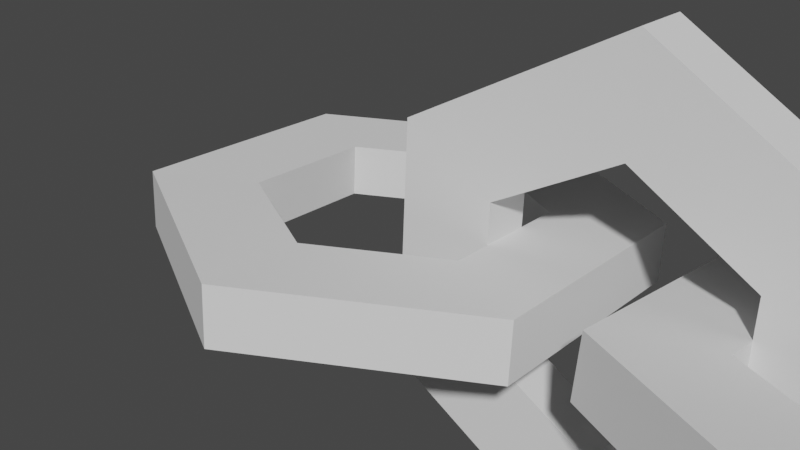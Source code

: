 # Source: Chain.blend  (saved by Blender 2.91.10; exported with 4.5.12 LTS)
import bpy
from mathutils import Matrix  # noqa: F401  (used for matrix-valued properties, if any)

bpy.ops.wm.read_factory_settings(use_empty=True)
scene = bpy.context.scene
scene.name = 'Scene'

# ---- collections
col_collection_1 = bpy.data.collections.new('Collection 1'); scene.collection.children.link(col_collection_1)
col_collection_1_001 = bpy.data.collections.new('Collection 1.001')  # instanced only; not linked into the scene
col_collection_1_002 = bpy.data.collections.new('Collection 1.002')  # instanced only; not linked into the scene
col_collection_1_003 = bpy.data.collections.new('Collection 1.003')  # instanced only; not linked into the scene

# ---- world
world_world = bpy.data.worlds.new('World'); scene.world = world_world
world_world.use_nodes = True; world_world.node_tree.nodes.clear()
_N = world_world.node_tree.nodes; _L = world_world.node_tree.links
n0 = _N.new('ShaderNodeOutputWorld'); n0.name = 'World Output'; n0.location = (300, 300)
n1 = _N.new('ShaderNodeBackground'); n1.name = 'Background'; n1.location = (10, 300)
n1.inputs[0].default_value = (0.05088, 0.05088, 0.05088, 1.0)
_L.new(n1.outputs[0], n0.inputs[0])
n0.is_active_output = True
world_world.color = (0.05088, 0.05088, 0.05088)
world_world.use_sun_shadow = False
world_world.sun_shadow_jitter_overblur = 0.0

# ---- meshes
me_cylinder = bpy.data.meshes.new('Cylinder')
me_cylinder.from_pydata([(0.0, 1.0, -1.0), (0.0, 1.0, 1.0), (0.866, 0.5, -1.0), (0.866, 0.5, 1.0), (0.866, -0.5, -1.0), (0.866, -0.5, 1.0), (-8.742e-08, -1.0, -1.0), (-8.742e-08, -1.0, 1.0), (-0.866, -0.5, -1.0), (-0.866, -0.5, 1.0), (-0.866, 0.5, -1.0), (-0.866, 0.5, 1.0), (0.4903, 0.2831, 0.9741), (-1.048e-08, 0.5661, 0.9741), (0.4903, -0.2831, 0.9741), (-5.997e-08, -0.5661, 0.9741), (-0.4903, -0.2831, 0.9741), (-0.4903, 0.2831, 0.9741), (0.4903, 0.2831, -0.8226), (-1.048e-08, 0.5661, -0.8226), (0.4903, -0.2831, -0.8226), (-5.997e-08, -0.5661, -0.8226), (-0.4903, -0.2831, -0.8226), (-0.4903, 0.2831, -0.8226)], [], [(14, 20, 21, 15), (12, 18, 20, 14), (0, 2, 18, 19), (10, 0, 19, 23), (7, 5, 14, 15), (8, 10, 23, 22), (6, 8, 22, 21), (4, 6, 21, 20), (2, 4, 20, 18), (1, 11, 17, 13), (9, 7, 15, 16), (5, 3, 12, 14), (11, 9, 16, 17), (3, 1, 13, 12), (0, 10, 11, 1), (8, 9, 11, 10), (6, 7, 9, 8), (4, 5, 7, 6), (2, 3, 5, 4), (0, 1, 3, 2), (15, 21, 22, 16), (16, 22, 23, 17), (17, 23, 19, 13), (13, 19, 18, 12)])
_uv = me_cylinder.uv_layers.new(name='UVMap')
_uv.uv.foreach_set('vector', [0.6667, 1.0, 0.0, 0.0, 0.0, 0.0, 0.5, 1.0, 0.8333, 1.0, 0.0, 0.0, 0.0, 0.0, 0.6667, 1.0, 0.0, 0.0, 0.0, 0.0, 0.0, 0.0, 0.0, 0.0, 0.0, 0.0, 0.0, 0.0, 0.0, 0.0, 0.0, 0.0, 0.5, 1.0, 0.6667, 1.0, 0.6667, 1.0, 0.5, 1.0, 0.0, 0.0, 0.0, 0.0, 0.0, 0.0, 0.0, 0.0, 0.0, 0.0, 0.0, 0.0, 0.0, 0.0, 0.0, 0.0, 0.0, 0.0, 0.0, 0.0, 0.0, 0.0, 0.0, 0.0, 0.0, 0.0, 0.0, 0.0, 0.0, 0.0, 0.0, 0.0, -8.941e-08, 1.0, 0.1667, 1.0, 0.1667, 1.0, -8.941e-08, 1.0, 0.3333, 1.0, 0.5, 1.0, 0.5, 1.0, 0.3333, 1.0, 0.6667, 1.0, 0.8333, 1.0, 0.8333, 1.0, 0.6667, 1.0, 0.1667, 1.0, 0.3333, 1.0, 0.3333, 1.0, 0.1667, 1.0, 0.8333, 1.0, 1.0, 1.0, 1.0, 1.0, 0.8333, 1.0, 0.0, 0.0, 0.0, 0.0, 0.1667, 1.0, -8.941e-08, 1.0, 0.0, 0.0, 0.3333, 1.0, 0.1667, 1.0, 0.0, 0.0, 0.0, 0.0, 0.5, 1.0, 0.3333, 1.0, 0.0, 0.0, 0.0, 0.0, 0.6667, 1.0, 0.5, 1.0, 0.0, 0.0, 0.0, 0.0, 0.8333, 1.0, 0.6667, 1.0, 0.0, 0.0, 0.0, 0.0, 1.0, 1.0, 0.8333, 1.0, 0.0, 0.0, 0.5, 1.0, 0.0, 0.0, 0.0, 0.0, 0.3333, 1.0, 0.3333, 1.0, 0.0, 0.0, 0.0, 0.0, 0.1667, 1.0, 0.1667, 1.0, 0.0, 0.0, 0.0, 0.0, -8.941e-08, 1.0, -8.941e-08, 1.0, 0.0, 0.0, 0.0, 0.0, 0.8333, 1.0])
me_cylinder.use_remesh_fix_poles = True
me_cylinder.use_remesh_preserve_attributes = False
me_cylinder.use_mirror_vertex_groups = False
me_cylinder.update()
me_cylinder_002 = bpy.data.meshes.new('Cylinder.002')
me_cylinder_002.from_pydata([(0.0, 1.0, -1.0), (0.0, 1.0, 1.0), (0.866, 0.5, -1.0), (0.866, 0.5, 1.0), (0.866, -0.5, -1.0), (0.866, -0.5, 1.0), (-8.742e-08, -1.0, -1.0), (-8.742e-08, -1.0, 1.0), (-0.866, -0.5, -1.0), (-0.866, -0.5, 1.0), (-0.866, 0.5, -1.0), (-0.866, 0.5, 1.0), (0.4903, 0.2831, 0.9741), (-1.048e-08, 0.5661, 0.9741), (0.4903, -0.2831, 0.9741), (-5.997e-08, -0.5661, 0.9741), (-0.4903, -0.2831, 0.9741), (-0.4903, 0.2831, 0.9741), (0.4903, 0.2831, -0.8226), (-1.048e-08, 0.5661, -0.8226), (0.4903, -0.2831, -0.8226), (-5.997e-08, -0.5661, -0.8226), (-0.4903, -0.2831, -0.8226), (-0.4903, 0.2831, -0.8226)], [], [(14, 20, 21, 15), (12, 18, 20, 14), (0, 2, 18, 19), (10, 0, 19, 23), (7, 5, 14, 15), (8, 10, 23, 22), (6, 8, 22, 21), (4, 6, 21, 20), (2, 4, 20, 18), (1, 11, 17, 13), (9, 7, 15, 16), (5, 3, 12, 14), (11, 9, 16, 17), (3, 1, 13, 12), (0, 10, 11, 1), (8, 9, 11, 10), (6, 7, 9, 8), (4, 5, 7, 6), (2, 3, 5, 4), (0, 1, 3, 2), (15, 21, 22, 16), (16, 22, 23, 17), (17, 23, 19, 13), (13, 19, 18, 12)])
_uv = me_cylinder_002.uv_layers.new(name='UVMap')
_uv.uv.foreach_set('vector', [0.6667, 1.0, 0.0, 0.0, 0.0, 0.0, 0.5, 1.0, 0.8333, 1.0, 0.0, 0.0, 0.0, 0.0, 0.6667, 1.0, 0.0, 0.0, 0.0, 0.0, 0.0, 0.0, 0.0, 0.0, 0.0, 0.0, 0.0, 0.0, 0.0, 0.0, 0.0, 0.0, 0.5, 1.0, 0.6667, 1.0, 0.6667, 1.0, 0.5, 1.0, 0.0, 0.0, 0.0, 0.0, 0.0, 0.0, 0.0, 0.0, 0.0, 0.0, 0.0, 0.0, 0.0, 0.0, 0.0, 0.0, 0.0, 0.0, 0.0, 0.0, 0.0, 0.0, 0.0, 0.0, 0.0, 0.0, 0.0, 0.0, 0.0, 0.0, 0.0, 0.0, -8.941e-08, 1.0, 0.1667, 1.0, 0.1667, 1.0, -8.941e-08, 1.0, 0.3333, 1.0, 0.5, 1.0, 0.5, 1.0, 0.3333, 1.0, 0.6667, 1.0, 0.8333, 1.0, 0.8333, 1.0, 0.6667, 1.0, 0.1667, 1.0, 0.3333, 1.0, 0.3333, 1.0, 0.1667, 1.0, 0.8333, 1.0, 1.0, 1.0, 1.0, 1.0, 0.8333, 1.0, 0.0, 0.0, 0.0, 0.0, 0.1667, 1.0, -8.941e-08, 1.0, 0.0, 0.0, 0.3333, 1.0, 0.1667, 1.0, 0.0, 0.0, 0.0, 0.0, 0.5, 1.0, 0.3333, 1.0, 0.0, 0.0, 0.0, 0.0, 0.6667, 1.0, 0.5, 1.0, 0.0, 0.0, 0.0, 0.0, 0.8333, 1.0, 0.6667, 1.0, 0.0, 0.0, 0.0, 0.0, 1.0, 1.0, 0.8333, 1.0, 0.0, 0.0, 0.5, 1.0, 0.0, 0.0, 0.0, 0.0, 0.3333, 1.0, 0.3333, 1.0, 0.0, 0.0, 0.0, 0.0, 0.1667, 1.0, 0.1667, 1.0, 0.0, 0.0, 0.0, 0.0, -8.941e-08, 1.0, -8.941e-08, 1.0, 0.0, 0.0, 0.0, 0.0, 0.8333, 1.0])
me_cylinder_002.use_remesh_fix_poles = True
me_cylinder_002.use_remesh_preserve_attributes = False
me_cylinder_002.use_mirror_vertex_groups = False
me_cylinder_002.update()
me_cylinder_003 = bpy.data.meshes.new('Cylinder.003')
me_cylinder_003.from_pydata([(0.0, 1.0, -1.0), (0.0, 1.0, 1.0), (0.866, 0.5, -1.0), (0.866, 0.5, 1.0), (0.866, -0.5, -1.0), (0.866, -0.5, 1.0), (-8.742e-08, -1.0, -1.0), (-8.742e-08, -1.0, 1.0), (-0.866, -0.5, -1.0), (-0.866, -0.5, 1.0), (-0.866, 0.5, -1.0), (-0.866, 0.5, 1.0), (0.4903, 0.2831, 0.9741), (-1.048e-08, 0.5661, 0.9741), (0.4903, -0.2831, 0.9741), (-5.997e-08, -0.5661, 0.9741), (-0.4903, -0.2831, 0.9741), (-0.4903, 0.2831, 0.9741), (0.4903, 0.2831, -0.8226), (-1.048e-08, 0.5661, -0.8226), (0.4903, -0.2831, -0.8226), (-5.997e-08, -0.5661, -0.8226), (-0.4903, -0.2831, -0.8226), (-0.4903, 0.2831, -0.8226)], [], [(14, 20, 21, 15), (12, 18, 20, 14), (0, 2, 18, 19), (10, 0, 19, 23), (7, 5, 14, 15), (8, 10, 23, 22), (6, 8, 22, 21), (4, 6, 21, 20), (2, 4, 20, 18), (1, 11, 17, 13), (9, 7, 15, 16), (5, 3, 12, 14), (11, 9, 16, 17), (3, 1, 13, 12), (0, 10, 11, 1), (8, 9, 11, 10), (6, 7, 9, 8), (4, 5, 7, 6), (2, 3, 5, 4), (0, 1, 3, 2), (15, 21, 22, 16), (16, 22, 23, 17), (17, 23, 19, 13), (13, 19, 18, 12)])
_uv = me_cylinder_003.uv_layers.new(name='UVMap')
_uv.uv.foreach_set('vector', [0.6667, 1.0, 0.0, 0.0, 0.0, 0.0, 0.5, 1.0, 0.8333, 1.0, 0.0, 0.0, 0.0, 0.0, 0.6667, 1.0, 0.0, 0.0, 0.0, 0.0, 0.0, 0.0, 0.0, 0.0, 0.0, 0.0, 0.0, 0.0, 0.0, 0.0, 0.0, 0.0, 0.5, 1.0, 0.6667, 1.0, 0.6667, 1.0, 0.5, 1.0, 0.0, 0.0, 0.0, 0.0, 0.0, 0.0, 0.0, 0.0, 0.0, 0.0, 0.0, 0.0, 0.0, 0.0, 0.0, 0.0, 0.0, 0.0, 0.0, 0.0, 0.0, 0.0, 0.0, 0.0, 0.0, 0.0, 0.0, 0.0, 0.0, 0.0, 0.0, 0.0, -8.941e-08, 1.0, 0.1667, 1.0, 0.1667, 1.0, -8.941e-08, 1.0, 0.3333, 1.0, 0.5, 1.0, 0.5, 1.0, 0.3333, 1.0, 0.6667, 1.0, 0.8333, 1.0, 0.8333, 1.0, 0.6667, 1.0, 0.1667, 1.0, 0.3333, 1.0, 0.3333, 1.0, 0.1667, 1.0, 0.8333, 1.0, 1.0, 1.0, 1.0, 1.0, 0.8333, 1.0, 0.0, 0.0, 0.0, 0.0, 0.1667, 1.0, -8.941e-08, 1.0, 0.0, 0.0, 0.3333, 1.0, 0.1667, 1.0, 0.0, 0.0, 0.0, 0.0, 0.5, 1.0, 0.3333, 1.0, 0.0, 0.0, 0.0, 0.0, 0.6667, 1.0, 0.5, 1.0, 0.0, 0.0, 0.0, 0.0, 0.8333, 1.0, 0.6667, 1.0, 0.0, 0.0, 0.0, 0.0, 1.0, 1.0, 0.8333, 1.0, 0.0, 0.0, 0.5, 1.0, 0.0, 0.0, 0.0, 0.0, 0.3333, 1.0, 0.3333, 1.0, 0.0, 0.0, 0.0, 0.0, 0.1667, 1.0, 0.1667, 1.0, 0.0, 0.0, 0.0, 0.0, -8.941e-08, 1.0, -8.941e-08, 1.0, 0.0, 0.0, 0.0, 0.0, 0.8333, 1.0])
me_cylinder_003.use_remesh_fix_poles = True
me_cylinder_003.use_remesh_preserve_attributes = False
me_cylinder_003.use_mirror_vertex_groups = False
me_cylinder_003.update()
me_cylinder_004 = bpy.data.meshes.new('Cylinder.004')
me_cylinder_004.from_pydata([(0.0, 1.0, -1.0), (0.0, 1.0, 1.0), (0.866, 0.5, -1.0), (0.866, 0.5, 1.0), (0.866, -0.5, -1.0), (0.866, -0.5, 1.0), (-8.742e-08, -1.0, -1.0), (-8.742e-08, -1.0, 1.0), (-0.866, -0.5, -1.0), (-0.866, -0.5, 1.0), (-0.866, 0.5, -1.0), (-0.866, 0.5, 1.0), (0.4903, 0.2831, 0.9741), (-1.048e-08, 0.5661, 0.9741), (0.4903, -0.2831, 0.9741), (-5.997e-08, -0.5661, 0.9741), (-0.4903, -0.2831, 0.9741), (-0.4903, 0.2831, 0.9741), (0.4903, 0.2831, -0.8226), (-1.048e-08, 0.5661, -0.8226), (0.4903, -0.2831, -0.8226), (-5.997e-08, -0.5661, -0.8226), (-0.4903, -0.2831, -0.8226), (-0.4903, 0.2831, -0.8226)], [], [(14, 20, 21, 15), (12, 18, 20, 14), (0, 2, 18, 19), (10, 0, 19, 23), (7, 5, 14, 15), (8, 10, 23, 22), (6, 8, 22, 21), (4, 6, 21, 20), (2, 4, 20, 18), (1, 11, 17, 13), (9, 7, 15, 16), (5, 3, 12, 14), (11, 9, 16, 17), (3, 1, 13, 12), (0, 10, 11, 1), (8, 9, 11, 10), (6, 7, 9, 8), (4, 5, 7, 6), (2, 3, 5, 4), (0, 1, 3, 2), (15, 21, 22, 16), (16, 22, 23, 17), (17, 23, 19, 13), (13, 19, 18, 12)])
_uv = me_cylinder_004.uv_layers.new(name='UVMap')
_uv.uv.foreach_set('vector', [0.6667, 1.0, 0.0, 0.0, 0.0, 0.0, 0.5, 1.0, 0.8333, 1.0, 0.0, 0.0, 0.0, 0.0, 0.6667, 1.0, 0.0, 0.0, 0.0, 0.0, 0.0, 0.0, 0.0, 0.0, 0.0, 0.0, 0.0, 0.0, 0.0, 0.0, 0.0, 0.0, 0.5, 1.0, 0.6667, 1.0, 0.6667, 1.0, 0.5, 1.0, 0.0, 0.0, 0.0, 0.0, 0.0, 0.0, 0.0, 0.0, 0.0, 0.0, 0.0, 0.0, 0.0, 0.0, 0.0, 0.0, 0.0, 0.0, 0.0, 0.0, 0.0, 0.0, 0.0, 0.0, 0.0, 0.0, 0.0, 0.0, 0.0, 0.0, 0.0, 0.0, -8.941e-08, 1.0, 0.1667, 1.0, 0.1667, 1.0, -8.941e-08, 1.0, 0.3333, 1.0, 0.5, 1.0, 0.5, 1.0, 0.3333, 1.0, 0.6667, 1.0, 0.8333, 1.0, 0.8333, 1.0, 0.6667, 1.0, 0.1667, 1.0, 0.3333, 1.0, 0.3333, 1.0, 0.1667, 1.0, 0.8333, 1.0, 1.0, 1.0, 1.0, 1.0, 0.8333, 1.0, 0.0, 0.0, 0.0, 0.0, 0.1667, 1.0, -8.941e-08, 1.0, 0.0, 0.0, 0.3333, 1.0, 0.1667, 1.0, 0.0, 0.0, 0.0, 0.0, 0.5, 1.0, 0.3333, 1.0, 0.0, 0.0, 0.0, 0.0, 0.6667, 1.0, 0.5, 1.0, 0.0, 0.0, 0.0, 0.0, 0.8333, 1.0, 0.6667, 1.0, 0.0, 0.0, 0.0, 0.0, 1.0, 1.0, 0.8333, 1.0, 0.0, 0.0, 0.5, 1.0, 0.0, 0.0, 0.0, 0.0, 0.3333, 1.0, 0.3333, 1.0, 0.0, 0.0, 0.0, 0.0, 0.1667, 1.0, 0.1667, 1.0, 0.0, 0.0, 0.0, 0.0, -8.941e-08, 1.0, -8.941e-08, 1.0, 0.0, 0.0, 0.0, 0.0, 0.8333, 1.0])
me_cylinder_004.use_remesh_fix_poles = True
me_cylinder_004.use_remesh_preserve_attributes = False
me_cylinder_004.use_mirror_vertex_groups = False
me_cylinder_004.update()

# ---- objects
ob_collection_1 = bpy.data.objects.new('Collection 1', None)
ob_collection_1_001 = bpy.data.objects.new('Collection 1.001', None)
ob_collection_1_003 = bpy.data.objects.new('Collection 1.003', None)
ob_collection_1_002 = bpy.data.objects.new('Collection 1.002', None)
ob_collection_1_005 = bpy.data.objects.new('Collection 1.005', None)
ob_collection_1_004 = bpy.data.objects.new('Collection 1.004', None)
ob_collection_1_007 = bpy.data.objects.new('Collection 1.007', None)
ob_collection_1_006 = bpy.data.objects.new('Collection 1.006', None)
ob_cylinder = bpy.data.objects.new('Cylinder', me_cylinder)
ob_cylinder_001 = bpy.data.objects.new('Cylinder.001', me_cylinder_002)
ob_cylinder_002 = bpy.data.objects.new('Cylinder.002', me_cylinder_003)
ob_cylinder_003 = bpy.data.objects.new('Cylinder.003', me_cylinder_004)

# ---- transforms, parenting, visibility, modifiers, constraints
ob_collection_1.location = (0.0, 0.0, 0.0)
ob_collection_1.rotation_euler = (-0.05776, -0.0, 0.0)
ob_collection_1.instance_type = 'COLLECTION'
ob_collection_1.lineart.crease_threshold = 0.0
ob_collection_1_001.location = (0.5953, 0.0, 0.0)
ob_collection_1_001.rotation_euler = (1.523, -0.0, 0.0)
ob_collection_1_001.instance_type = 'COLLECTION'
ob_collection_1_001.lineart.crease_threshold = 0.0
ob_collection_1_003.location = (1.191, 0.0, 0.0)
ob_collection_1_003.rotation_euler = (-0.1595, -0.0, 0.0)
ob_collection_1_003.instance_type = 'COLLECTION'
ob_collection_1_003.lineart.crease_threshold = 0.0
ob_collection_1_002.location = (1.786, 0.0, 0.0)
ob_collection_1_002.rotation_euler = (1.393, -0.0, 0.0)
ob_collection_1_002.instance_type = 'COLLECTION'
ob_collection_1_002.lineart.crease_threshold = 0.0
ob_collection_1_005.location = (2.974, 0.0, 0.0)
ob_collection_1_005.rotation_euler = (1.165, -0.0, 0.0)
ob_collection_1_005.instance_type = 'COLLECTION'
ob_collection_1_005.lineart.crease_threshold = 0.0
ob_collection_1_004.location = (2.379, 0.0, 0.0)
ob_collection_1_004.rotation_euler = (-0.3338, -0.0, 0.0)
ob_collection_1_004.instance_type = 'COLLECTION'
ob_collection_1_004.lineart.crease_threshold = 0.0
ob_collection_1_007.location = (3.572, 0.0, 0.0)
ob_collection_1_007.rotation_euler = (-0.5591, -0.0, 0.0)
ob_collection_1_007.instance_type = 'COLLECTION'
ob_collection_1_007.lineart.crease_threshold = 0.0
ob_collection_1_006.location = (4.167, 0.0, 0.0)
ob_collection_1_006.rotation_euler = (0.8742, -0.0, 0.0)
ob_collection_1_006.instance_type = 'COLLECTION'
ob_collection_1_006.lineart.crease_threshold = 0.0
ob_cylinder.location = (0.0, 0.0, 0.0)
ob_cylinder.scale = (0.6068, 0.6068, 0.07308)
ob_cylinder.lineart.crease_threshold = 0.0
ob_cylinder_001.location = (0.0, 0.0, 0.0)
ob_cylinder_001.scale = (0.6068, 0.6068, 0.07308)
ob_cylinder_001.lineart.crease_threshold = 0.0
ob_cylinder_002.location = (0.0, 0.0, 0.0)
ob_cylinder_002.scale = (0.6068, 0.6068, 0.07308)
ob_cylinder_002.lineart.crease_threshold = 0.0
ob_cylinder_003.location = (0.0, 0.0, 0.0)
ob_cylinder_003.scale = (0.6068, 0.6068, 0.07308)
ob_cylinder_003.lineart.crease_threshold = 0.0
ob_collection_1.instance_collection = col_collection_1
ob_collection_1_001.instance_collection = col_collection_1
ob_collection_1_003.instance_collection = col_collection_1_001
ob_collection_1_002.instance_collection = col_collection_1_001
ob_collection_1_005.instance_collection = col_collection_1_002
ob_collection_1_004.instance_collection = col_collection_1_002
ob_collection_1_007.instance_collection = col_collection_1_003
ob_collection_1_006.instance_collection = col_collection_1_003

# ---- collection membership
scene.collection.objects.link(ob_collection_1)
scene.collection.objects.link(ob_collection_1_001)
scene.collection.objects.link(ob_collection_1_003)
scene.collection.objects.link(ob_collection_1_002)
scene.collection.objects.link(ob_collection_1_005)
scene.collection.objects.link(ob_collection_1_004)
scene.collection.objects.link(ob_collection_1_007)
scene.collection.objects.link(ob_collection_1_006)
col_collection_1.objects.link(ob_cylinder)
col_collection_1_001.objects.link(ob_cylinder_001)
col_collection_1_002.objects.link(ob_cylinder_002)
col_collection_1_003.objects.link(ob_cylinder_003)
def _layer_coll(name, lc=None):
    lc = lc or bpy.context.view_layer.layer_collection
    for c in lc.children:
        if c.name == name: return c
        r = _layer_coll(name, c)
        if r: return r
_layer_coll('Collection 1').exclude = True

# ---- scene / render settings (as saved in the file)
scene.frame_start = 1; scene.frame_end = 250; scene.frame_set(1)
scene.render.engine = 'BLENDER_EEVEE_NEXT'
scene.cycles.use_denoising = False
scene.cycles.samples = 128
scene.cycles.sampling_pattern = 'TABULATED_SOBOL'
scene.cycles.use_adaptive_sampling = False
scene.cycles.use_light_tree = False
scene.view_settings.view_transform = 'Filmic'
bpy.context.view_layer.update()

# ---- added for rendering (the .blend has no active camera and no usable light): camera, sun
cam_auto = bpy.data.cameras.new('AutoCamera')
cam_auto.lens = 50.0
cam_auto.sensor_width = 36.0
cam_auto.clip_end = 1000.0
ob_auto_camera = bpy.data.objects.new('AutoCamera', cam_auto)
scene.collection.objects.link(ob_auto_camera)
ob_auto_camera.location = (1.49161, -1.78993, 1.19329)
ob_auto_camera.rotation_euler = (1.09748, -7.21219e-08, 0.694738)
scene.camera = ob_auto_camera
light_auto_sun = bpy.data.lights.new('AutoSun', 'SUN')
light_auto_sun.energy = 3.0
light_auto_sun.angle = 0.0523599
ob_auto_sun = bpy.data.objects.new('AutoSun', light_auto_sun)
scene.collection.objects.link(ob_auto_sun)
ob_auto_sun.rotation_euler = (0.872665, 0.174533, 0.523599)
bpy.context.view_layer.update()
